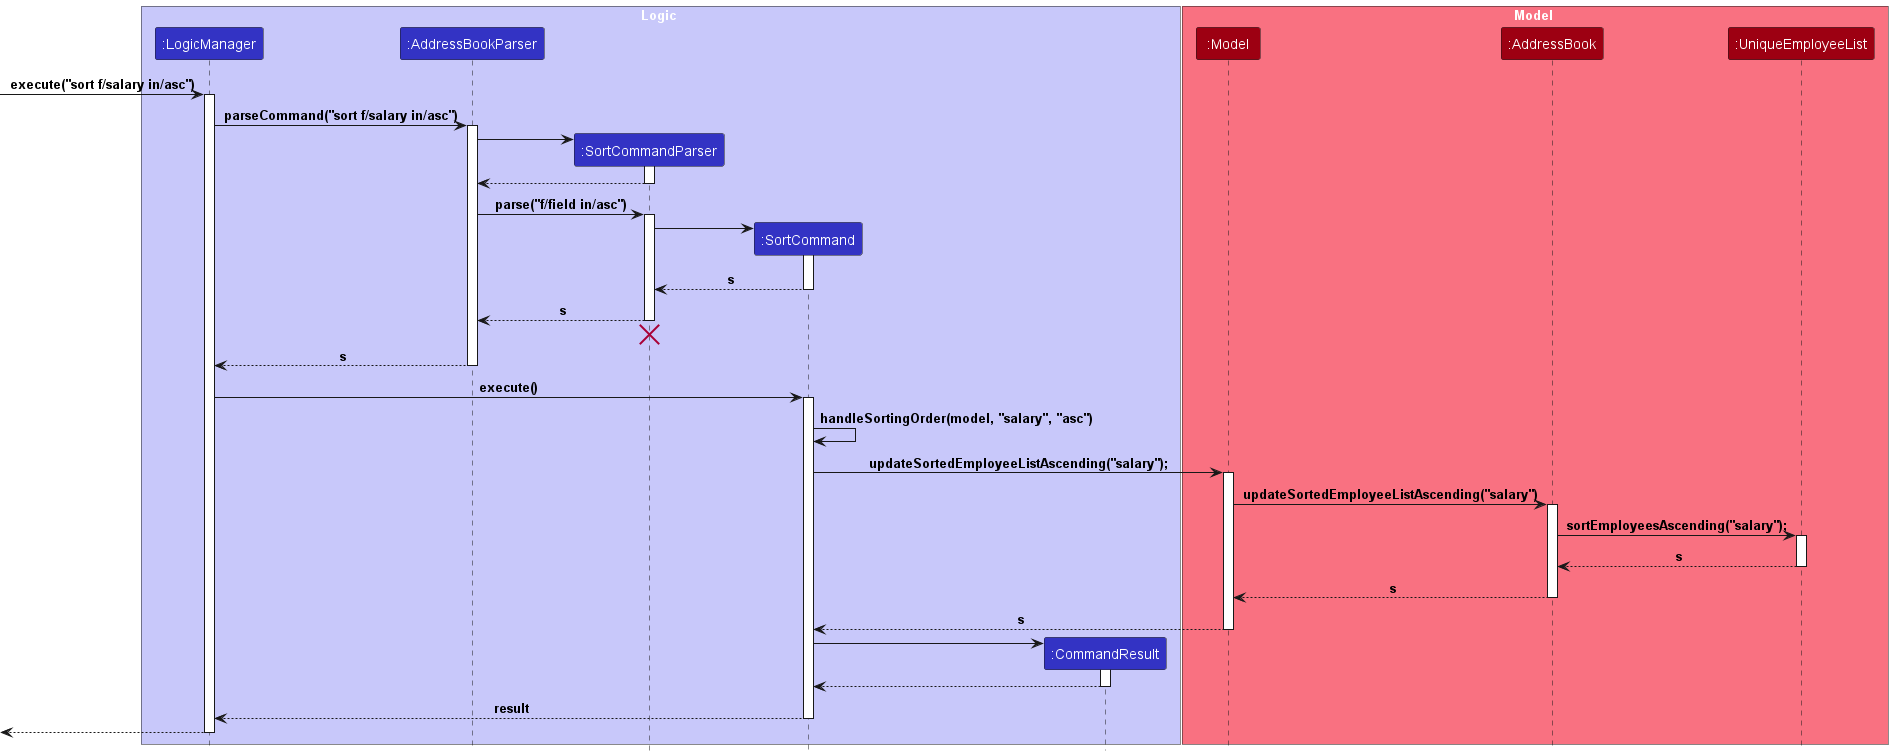

The diagram above was rendered by PlantUML. Its source (embedded in the PNG):
@startuml
!include style.puml

box Logic LOGIC_COLOR_T1
participant ":LogicManager" as LogicManager LOGIC_COLOR
participant ":AddressBookParser" as AddressBookParser LOGIC_COLOR
participant ":SortCommandParser" as SortCommandParser LOGIC_COLOR
participant ":SortCommand" as SortCommand LOGIC_COLOR
participant ":CommandResult" as CommandResult LOGIC_COLOR
end box

box Model MODEL_COLOR_T1
participant ":Model" as Model MODEL_COLOR
participant ":AddressBook" as AddressBook MODEL_COLOR
participant ":UniqueEmployeeList" as UniqueEmployeeList MODEL_COLOR
end box
[-> LogicManager : execute("sort f/salary in/asc")
activate LogicManager

LogicManager -> AddressBookParser : parseCommand("sort f/salary in/asc")
activate AddressBookParser

create SortCommandParser
AddressBookParser -> SortCommandParser
activate SortCommandParser

SortCommandParser --> AddressBookParser
deactivate SortCommandParser

AddressBookParser -> SortCommandParser : parse("f/field in/asc")
activate SortCommandParser

create SortCommand
SortCommandParser -> SortCommand
activate SortCommand

SortCommand --> SortCommandParser : s
deactivate SortCommand

SortCommandParser --> AddressBookParser : s
deactivate SortCommandParser

SortCommandParser -[hidden]-> AddressBookParser
destroy SortCommandParser

AddressBookParser --> LogicManager : s
deactivate AddressBookParser

LogicManager -> SortCommand : execute()
activate SortCommand

SortCommand -> SortCommand : handleSortingOrder(model, "salary", "asc")

SortCommand -> Model : updateSortedEmployeeListAscending("salary");
activate Model

Model -> AddressBook : updateSortedEmployeeListAscending("salary")
activate AddressBook

AddressBook -> UniqueEmployeeList : sortEmployeesAscending("salary");
activate UniqueEmployeeList

UniqueEmployeeList --> AddressBook : s
deactivate UniqueEmployeeList

AddressBook --> Model : s
deactivate AddressBook

Model --> SortCommand : s
deactivate Model

create CommandResult
SortCommand -> CommandResult
activate CommandResult

CommandResult --> SortCommand
deactivate CommandResult

SortCommand --> LogicManager : result
deactivate SortCommand

[<--LogicManager
deactivate LogicManager
@enduml